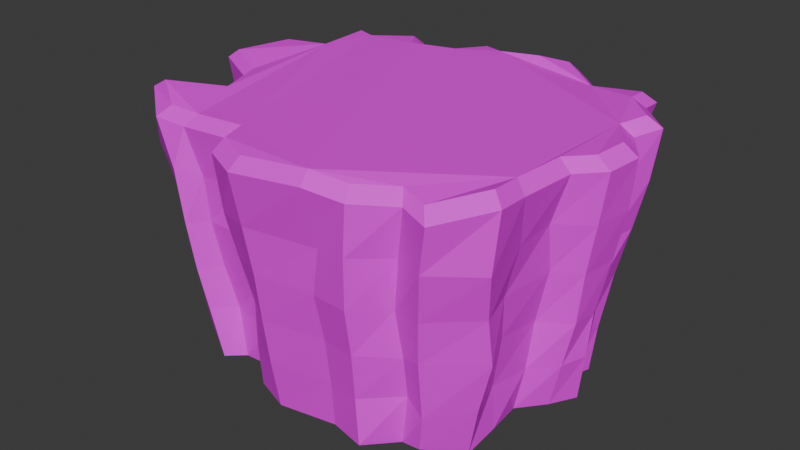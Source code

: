 # Source: cliffs.blend  (saved by Blender 4.4.32; exported with 4.5.12 LTS)
import bpy
from mathutils import Matrix  # noqa: F401  (used for matrix-valued properties, if any)

bpy.ops.wm.read_factory_settings(use_empty=True)
scene = bpy.context.scene
scene.name = 'Scene'

# ---- images (referenced by path relative to the original .blend; pixels are not part of the script)
import os
ASSET_DIR = os.environ.get("B2B_ASSET_DIR", "")  # directory of the original .blend (textures are referenced by path, not embedded)
HERE = os.path.dirname(os.path.abspath(__file__))  # packed textures are extracted next to this script under _unpacked/

def load_image(name, relpath, width, height, colorspace="sRGB"):
    """Load a texture the original file referenced (path relative to the .blend, or extracted next to this script)."""
    p = next((c for c in (os.path.join(HERE, relpath), os.path.join(ASSET_DIR, relpath)) if relpath and os.path.exists(c)), "")
    if p:
        img = bpy.data.images.load(p, check_existing=True)
        img.name = name
    else:  # same state as the original file: an image datablock whose file is absent (Cycles renders it pink)
        img = bpy.data.images.new(name, width, height)
        img.source = "FILE"
        img.filepath = "//" + (relpath or name)
    img.colorspace_settings.name = colorspace
    return img
img_uvcliffs_png = load_image('uvCliffs.png', 'uvCliffs.png', 1024, 1024, 'sRGB')

# ---- materials (node trees are filled in below, after node groups)
mat_material_001 = bpy.data.materials.new('Material.001')

# ---- material node trees
mat_material_001.use_nodes = True; mat_material_001.node_tree.nodes.clear()
_N = mat_material_001.node_tree.nodes; _L = mat_material_001.node_tree.links
n0 = _N.new('ShaderNodeBsdfPrincipled'); n0.name = 'Principled BSDF'; n0.location = (10, 300)
n1 = _N.new('ShaderNodeOutputMaterial'); n1.name = 'Material Output'; n1.location = (300, 300)
n2 = _N.new('ShaderNodeTexImage'); n2.name = 'Image Texture'; n2.location = (-280, 280)
n2.image = img_uvcliffs_png
_L.new(n0.outputs[0], n1.inputs[0])
_L.new(n2.outputs[0], n0.inputs[0])
n1.is_active_output = True

# ---- world
world_world = bpy.data.worlds.new('World'); scene.world = world_world
world_world.use_nodes = True; world_world.node_tree.nodes.clear()
_N = world_world.node_tree.nodes; _L = world_world.node_tree.links
n0 = _N.new('ShaderNodeOutputWorld'); n0.name = 'World Output'; n0.location = (300, 300)
n1 = _N.new('ShaderNodeBackground'); n1.name = 'Background'; n1.location = (10, 300)
n1.inputs[0].default_value = (0.05088, 0.05088, 0.05088, 1.0)
_L.new(n1.outputs[0], n0.inputs[0])
n0.is_active_output = True
world_world.color = (0.05088, 0.05088, 0.05088)
world_world.sun_shadow_jitter_overblur = 0.0

# ---- meshes
me_plane = bpy.data.meshes.new('Plane')
me_plane.from_pydata([(-0.3214, 0.5924, 0.8763), (-0.446, 0.5647, 0.8778), (-0.5236, 0.648, 0.8683), (-0.6869, 0.5397, 0.8714), (-0.5866, 0.4543, -0.01054), (-0.4758, 0.549, 0.01608), (-0.4022, 0.501, -0.0179), (-0.2901, 0.4998, 0.0002984), (-0.2314, 0.607, 0.01566), (-0.1662, 0.5795, -0.002198), (-0.03381, 0.5448, -0.003553), (0.05726, 0.6223, -0.003199), (0.1839, 0.535, -0.0005306), (0.3425, 0.5129, 0.0002723), (0.3421, 0.475, -0.0061), (0.4554, 0.3471, -0.01814), (0.4363, 0.2591, -0.0119), (0.5268, 0.1535, 0.003676), (0.4775, 0.06076, 0.00565), (0.4008, -0.0281, 0.002794), (0.4142, -0.1557, 0.003677), (0.4085, -0.2809, -0.0205), (0.3034, -0.3913, 0.008814), (0.2244, -0.3781, -0.009526), (0.1448, -0.49, 0.004488), (0.01693, -0.4593, 0.003679), (-0.1909, -0.4942, 0.001743), (-0.3081, -0.4579, 0.01438), (-0.3346, -0.3629, 0.007843), (-0.4902, -0.3598, -0.003265), (-0.5458, -0.4173, 0.000463), (-0.7594, -0.2865, -0.002628), (-0.6013, -0.1474, -0.01931), (-0.663, 0.01833, 0.009455), (-0.8092, 0.05826, -0.007747), (-0.7488, 0.2451, 0.005024), (-0.6361, 0.2772, -0.003137), (-0.6714, 0.4729, -0.006045), (-0.2631, 0.7196, 0.8663), (-0.1758, 0.6849, 0.8738), (-0.005187, 0.6977, 0.8886), (0.09603, 0.7434, 0.8738), (0.2634, 0.6237, 0.8529), (0.4632, 0.6262, 0.8775), (0.4714, 0.5374, 0.8861), (0.594, 0.4201, 0.8856), (0.5471, 0.3268, 0.8729), (0.6505, 0.1671, 0.8886), (0.6299, 0.04718, 0.8804), (0.5537, -0.04073, 0.8822), (0.536, -0.24, 0.8798), (0.5494, -0.3679, 0.893), (0.415, -0.5185, 0.8574), (0.3126, -0.4846, 0.8709), (0.1823, -0.5697, 0.8719), (0.04897, -0.6004, 0.8912), (-0.2065, -0.6312, 0.8736), (-0.3434, -0.5679, 0.8758), (-0.3802, -0.464, 0.8734), (-0.592, -0.4642, 0.8594), (-0.7143, -0.4716, 0.8645), (-0.8731, -0.3469, 0.8947), (-0.7075, -0.2063, 0.87), (-0.7951, -0.01518, 0.8546), (-0.9431, 0.04671, 0.8796), (-0.9079, 0.2787, 0.871), (-0.7535, 0.3282, 0.8715), (-0.7681, 0.5777, 0.8691), (-0.6992, 0.009695, 0.1831), (-0.7154, 0.01236, 0.3485), (-0.7426, 0.003065, 0.5145), (-0.779, -0.02834, 0.6783), (-0.9219, 0.06265, 0.7003), (-0.8981, 0.04802, 0.5271), (-0.8788, 0.0569, 0.3577), (-0.8402, 0.08311, 0.1743), (0.4147, -0.1768, 0.1744), (0.4446, -0.1788, 0.3709), (0.4653, -0.2113, 0.5277), (0.5042, -0.2011, 0.7045), (0.5326, -0.3773, 0.6901), (0.5042, -0.34, 0.5264), (0.5035, -0.3106, 0.3564), (0.4556, -0.3034, 0.1756), (-0.3059, 0.507, 0.1659), (-0.3273, 0.5221, 0.3535), (-0.3093, 0.5621, 0.5137), (-0.298, 0.549, 0.7025), (-0.2532, 0.6996, 0.703), (-0.2404, 0.6922, 0.527), (-0.2499, 0.6568, 0.3514), (-0.2346, 0.6611, 0.1711), (-0.8656, 0.2671, 0.7011), (-0.8446, 0.2559, 0.5199), (-0.8087, 0.257, 0.3486), (-0.7807, 0.234, 0.1774), (0.3852, -0.5035, 0.6959), (0.3572, -0.4698, 0.5213), (0.3396, -0.4467, 0.3623), (0.3281, -0.4118, 0.1474), (-0.1811, 0.6483, 0.7093), (-0.156, 0.6289, 0.5361), (-0.175, 0.6154, 0.3513), (-0.1516, 0.6048, 0.1697), (-0.7387, 0.3151, 0.6969), (-0.7071, 0.3195, 0.5179), (-0.6904, 0.2867, 0.3653), (-0.6621, 0.2883, 0.1756), (0.2777, -0.461, 0.6938), (0.2542, -0.448, 0.513), (0.2656, -0.4234, 0.3421), (0.2531, -0.3881, 0.181), (-0.02894, 0.659, 0.701), (-0.03803, 0.6262, 0.5078), (-0.03078, 0.6044, 0.3544), (-0.03325, 0.5748, 0.165), (-0.7501, 0.5471, 0.6972), (-0.7327, 0.5244, 0.5204), (-0.7213, 0.503, 0.3513), (-0.6791, 0.4917, 0.1715), (0.1686, -0.566, 0.6996), (0.1556, -0.5519, 0.5184), (0.1481, -0.5196, 0.3484), (0.1351, -0.4928, 0.1756), (0.1004, 0.7198, 0.7224), (0.08464, 0.6952, 0.5335), (0.07469, 0.6719, 0.3598), (0.05656, 0.65, 0.1818), (-0.6364, 0.5187, 0.702), (-0.6345, 0.4859, 0.5214), (-0.5883, 0.457, 0.3503), (-0.6036, 0.466, 0.174), (0.05295, -0.5456, 0.6815), (0.01962, -0.5356, 0.5142), (0.03008, -0.5064, 0.3481), (0.02725, -0.4819, 0.1755), (0.244, 0.6211, 0.7002), (0.2288, 0.5983, 0.5175), (0.2105, 0.5752, 0.3476), (0.1781, 0.547, 0.1738), (-0.2065, -0.5929, 0.6865), (-0.1939, -0.5698, 0.5213), (-0.1961, -0.5459, 0.3477), (-0.1931, -0.5241, 0.1782), (0.396, 0.5982, 0.701), (0.4045, 0.5531, 0.5246), (0.3672, 0.5289, 0.3474), (0.3605, 0.5165, 0.1937), (-0.3182, -0.5599, 0.6813), (-0.3216, -0.5153, 0.5233), (-0.2852, -0.491, 0.354), (-0.3009, -0.4775, 0.1752), (0.433, 0.5307, 0.6991), (0.411, 0.515, 0.5196), (0.3942, 0.4973, 0.3454), (0.3489, 0.4698, 0.1851), (-0.368, -0.4268, 0.7102), (-0.3575, -0.4288, 0.5226), (-0.3474, -0.3992, 0.3506), (-0.3422, -0.382, 0.1617), (0.5708, 0.4128, 0.7042), (0.5298, 0.4099, 0.5244), (0.4861, 0.4067, 0.3414), (0.4679, 0.3632, 0.1509), (-0.5479, -0.4392, 0.6922), (-0.5519, -0.4201, 0.5235), (-0.5357, -0.391, 0.3497), (-0.5124, -0.3602, 0.185), (0.5336, 0.3167, 0.7118), (0.5066, 0.3063, 0.5157), (0.5021, 0.2919, 0.3706), (0.4625, 0.284, 0.1725), (-0.6237, -0.4937, 0.7167), (-0.6055, -0.4829, 0.5246), (-0.5951, -0.4611, 0.3465), (-0.576, -0.4395, 0.1936), (0.6306, 0.1761, 0.712), (0.5957, 0.1745, 0.5329), (0.5632, 0.147, 0.3429), (0.5535, 0.1386, 0.1833), (-0.8879, -0.3355, 0.6891), (-0.8178, -0.3282, 0.5217), (-0.8063, -0.3036, 0.3491), (-0.7965, -0.2938, 0.1686), (0.6046, 0.04728, 0.7006), (0.5759, 0.05055, 0.528), (0.5538, 0.05775, 0.3423), (0.5172, 0.05399, 0.1746), (-0.5156, 0.6246, 0.6891), (-0.5098, 0.6199, 0.5251), (-0.4989, 0.5909, 0.3392), (-0.4742, 0.5761, 0.1729), (-0.6957, -0.2017, 0.6706), (-0.681, -0.1854, 0.5216), (-0.6591, -0.174, 0.3524), (-0.6455, -0.157, 0.1699), (0.5063, -0.0567, 0.7169), (0.4956, -0.02084, 0.5461), (0.4517, -0.01514, 0.3465), (0.4336, -0.02324, 0.1692), (-0.458, 0.5694, 0.6986), (-0.4461, 0.5625, 0.5139), (-0.413, 0.533, 0.3478), (-0.4003, 0.5028, 0.1857), (-0.2536, 0.6783, 0.9052), (-0.1721, 0.6459, 0.9121), (-0.3081, 0.5595, 0.9145), (-0.4654, 0.5091, 0.9159), (-0.01279, 0.6578, 0.9259), (-0.5297, 0.5978, 0.907), (-0.6523, 0.4966, 0.9098), (0.08175, 0.7005, 0.9121), (0.238, 0.5887, 0.8926), (0.4247, 0.5911, 0.9156), (0.4323, 0.5081, 0.9236), (0.5469, 0.3986, 0.9231), (0.5031, 0.3114, 0.9113), (0.5997, 0.1622, 0.926), (0.5804, 0.05024, 0.9183), (0.5093, -0.03187, 0.92), (0.4927, -0.218, 0.9177), (0.5052, -0.3374, 0.9301), (0.3796, -0.4781, 0.8968), (0.284, -0.4465, 0.9094), (0.1623, -0.5259, 0.9104), (0.0378, -0.5546, 0.9283), (-0.2009, -0.5834, 0.9119), (-0.3287, -0.5243, 0.914), (-0.3631, -0.4272, 0.9118), (-0.5609, -0.4274, 0.8987), (-0.6751, -0.4344, 0.9034), (-0.8098, -0.3478, 0.9317), (-0.6551, -0.2165, 0.9086), (-0.7506, -0.008002, 0.8942), (-0.8888, 0.0498, 0.9176), (-0.8559, 0.2665, 0.9095), (-0.7118, 0.3127, 0.91), (-0.7254, 0.524, 0.9077)], [], [(58, 57, 227, 228), (80, 79, 50, 51), (72, 71, 63, 64), (16, 17, 18, 19, 20, 21, 22, 23, 24, 25, 26, 27, 28, 29, 30, 31, 32, 33, 34, 35, 36, 37, 4, 5, 6, 7, 8, 9, 10, 11, 12, 13, 14, 15), (88, 87, 0, 38), (92, 72, 64, 65), (96, 80, 51, 52), (100, 88, 38, 39), (104, 92, 65, 66), (108, 96, 52, 53), (112, 100, 39, 40), (116, 104, 66, 67), (120, 108, 53, 54), (124, 112, 40, 41), (128, 116, 67, 3), (132, 120, 54, 55), (136, 124, 41, 42), (140, 132, 55, 56), (144, 136, 42, 43), (148, 140, 56, 57), (152, 144, 43, 44), (156, 148, 57, 58), (160, 152, 44, 45), (164, 156, 58, 59), (168, 160, 45, 46), (172, 164, 59, 60), (176, 168, 46, 47), (180, 172, 60, 61), (184, 176, 47, 48), (188, 128, 3, 2), (192, 180, 61, 62), (196, 184, 48, 49), (200, 188, 2, 1), (71, 192, 62, 63), (79, 196, 49, 50), (87, 200, 1, 0), (7, 6, 203, 84), (84, 203, 202, 85), (85, 202, 201, 86), (86, 201, 200, 87), (20, 19, 199, 76), (76, 199, 198, 77), (77, 198, 197, 78), (78, 197, 196, 79), (33, 32, 195, 68), (68, 195, 194, 69), (69, 194, 193, 70), (70, 193, 192, 71), (6, 5, 191, 203), (203, 191, 190, 202), (202, 190, 189, 201), (201, 189, 188, 200), (19, 18, 187, 199), (199, 187, 186, 198), (198, 186, 185, 197), (197, 185, 184, 196), (32, 31, 183, 195), (195, 183, 182, 194), (194, 182, 181, 193), (193, 181, 180, 192), (5, 4, 131, 191), (191, 131, 130, 190), (190, 130, 129, 189), (189, 129, 128, 188), (18, 17, 179, 187), (187, 179, 178, 186), (186, 178, 177, 185), (185, 177, 176, 184), (31, 30, 175, 183), (183, 175, 174, 182), (182, 174, 173, 181), (181, 173, 172, 180), (17, 16, 171, 179), (179, 171, 170, 178), (178, 170, 169, 177), (177, 169, 168, 176), (30, 29, 167, 175), (175, 167, 166, 174), (174, 166, 165, 173), (173, 165, 164, 172), (16, 15, 163, 171), (171, 163, 162, 170), (170, 162, 161, 169), (169, 161, 160, 168), (29, 28, 159, 167), (167, 159, 158, 166), (166, 158, 157, 165), (165, 157, 156, 164), (15, 14, 155, 163), (163, 155, 154, 162), (162, 154, 153, 161), (161, 153, 152, 160), (28, 27, 151, 159), (159, 151, 150, 158), (158, 150, 149, 157), (157, 149, 148, 156), (14, 13, 147, 155), (155, 147, 146, 154), (154, 146, 145, 153), (153, 145, 144, 152), (27, 26, 143, 151), (151, 143, 142, 150), (150, 142, 141, 149), (149, 141, 140, 148), (13, 12, 139, 147), (147, 139, 138, 146), (146, 138, 137, 145), (145, 137, 136, 144), (26, 25, 135, 143), (143, 135, 134, 142), (142, 134, 133, 141), (141, 133, 132, 140), (12, 11, 127, 139), (139, 127, 126, 138), (138, 126, 125, 137), (137, 125, 124, 136), (25, 24, 123, 135), (135, 123, 122, 134), (134, 122, 121, 133), (133, 121, 120, 132), (4, 37, 119, 131), (131, 119, 118, 130), (130, 118, 117, 129), (129, 117, 116, 128), (11, 10, 115, 127), (127, 115, 114, 126), (126, 114, 113, 125), (125, 113, 112, 124), (24, 23, 111, 123), (123, 111, 110, 122), (122, 110, 109, 121), (121, 109, 108, 120), (37, 36, 107, 119), (119, 107, 106, 118), (118, 106, 105, 117), (117, 105, 104, 116), (10, 9, 103, 115), (115, 103, 102, 114), (114, 102, 101, 113), (113, 101, 100, 112), (23, 22, 99, 111), (111, 99, 98, 110), (110, 98, 97, 109), (109, 97, 96, 108), (36, 35, 95, 107), (107, 95, 94, 106), (106, 94, 93, 105), (105, 93, 92, 104), (9, 8, 91, 103), (103, 91, 90, 102), (102, 90, 89, 101), (101, 89, 88, 100), (22, 21, 83, 99), (99, 83, 82, 98), (98, 82, 81, 97), (97, 81, 80, 96), (35, 34, 75, 95), (95, 75, 74, 94), (94, 74, 73, 93), (93, 73, 72, 92), (8, 7, 84, 91), (91, 84, 85, 90), (90, 85, 86, 89), (89, 86, 87, 88), (34, 33, 68, 75), (75, 68, 69, 74), (74, 69, 70, 73), (73, 70, 71, 72), (21, 20, 76, 83), (83, 76, 77, 82), (82, 77, 78, 81), (81, 78, 79, 80), (216, 215, 214, 213, 212, 211, 208, 205, 204, 206, 207, 209, 210, 237, 236, 235, 234, 233, 232, 231, 230, 229, 228, 227, 226, 225, 224, 223, 222, 221, 220, 219, 218, 217), (45, 44, 214, 215), (59, 58, 228, 229), (46, 45, 215, 216), (60, 59, 229, 230), (47, 46, 216, 217), (61, 60, 230, 231), (48, 47, 217, 218), (62, 61, 231, 232), (49, 48, 218, 219), (63, 62, 232, 233), (50, 49, 219, 220), (64, 63, 233, 234), (51, 50, 220, 221), (65, 64, 234, 235), (52, 51, 221, 222), (1, 2, 209, 207), (66, 65, 235, 236), (53, 52, 222, 223), (2, 3, 210, 209), (67, 66, 236, 237), (54, 53, 223, 224), (41, 40, 208, 211), (3, 67, 237, 210), (39, 38, 204, 205), (55, 54, 224, 225), (42, 41, 211, 212), (38, 0, 206, 204), (56, 55, 225, 226), (43, 42, 212, 213), (0, 1, 207, 206), (57, 56, 226, 227), (44, 43, 213, 214), (40, 39, 205, 208)])
_uv = me_plane.uv_layers.new(name='UVMap')
_uv.uv.foreach_set('vector', [0.9076, 0.1293, 0.9307, 0.1371, 0.9197, 0.1439, 0.8974, 0.1377, 0.2596, 0.8584, 0.3035, 0.8708, 0.2842, 0.9183, 0.2454, 0.9124, 0.2459, 0.3992, 0.2109, 0.4317, 0.183, 0.3874, 0.2205, 0.3523, 0.3966, 0.7192, 0.3829, 0.7359, 0.3687, 0.7335, 0.3493, 0.727, 0.3265, 0.7313, 0.3086, 0.7326, 0.2916, 0.7256, 0.2882, 0.7126, 0.2702, 0.7052, 0.2658, 0.687, 0.2482, 0.6622, 0.2432, 0.6474, 0.2519, 0.632, 0.246, 0.6033, 0.2366, 0.5939, 0.2416, 0.571, 0.2713, 0.5712, 0.2976, 0.5466, 0.305, 0.5229, 0.3268, 0.5199, 0.3448, 0.5304, 0.3728, 0.5153, 0.3798, 0.525, 0.4024, 0.5304, 0.4056, 0.5465, 0.422, 0.5636, 0.4443, 0.5688, 0.4436, 0.5808, 0.4471, 0.6098, 0.4654, 0.6338, 0.4452, 0.6662, 0.4395, 0.6971, 0.4324, 0.6982, 0.4129, 0.7177, 0.5469, 0.4667, 0.5159, 0.4466, 0.5431, 0.4103, 0.5737, 0.4331, 0.3022, 0.3822, 0.2459, 0.3992, 0.2205, 0.3523, 0.2903, 0.3321, 0.2162, 0.8367, 0.2596, 0.8584, 0.2454, 0.9124, 0.1941, 0.8771, 0.5631, 0.4818, 0.5469, 0.4667, 0.5737, 0.4331, 0.5928, 0.4497, 0.3392, 0.3833, 0.3022, 0.3822, 0.2903, 0.3321, 0.3401, 0.3331, 0.1958, 0.8157, 0.2162, 0.8367, 0.1941, 0.8771, 0.1671, 0.8576, 0.5899, 0.5098, 0.5631, 0.4818, 0.5928, 0.4497, 0.6294, 0.4779, 0.4013, 0.3844, 0.3392, 0.3833, 0.3401, 0.3331, 0.4145, 0.3372, 0.1672, 0.79, 0.1958, 0.8157, 0.1671, 0.8576, 0.1323, 0.8247, 0.6218, 0.5305, 0.5899, 0.5098, 0.6294, 0.4779, 0.6496, 0.5002, 0.4298, 0.396, 0.4013, 0.3844, 0.4145, 0.3372, 0.4379, 0.3481, 0.1543, 0.7625, 0.1672, 0.79, 0.1323, 0.8247, 0.1018, 0.7946, 0.5765, 0.7931, 0.6173, 0.7649, 0.6496, 0.7938, 0.6023, 0.8281, 0.1222, 0.7044, 0.1543, 0.7625, 0.1018, 0.7946, 0.07201, 0.722, 0.5441, 0.823, 0.5765, 0.7931, 0.6023, 0.8281, 0.567, 0.873, 0.1158, 0.6757, 0.1222, 0.7044, 0.07201, 0.722, 0.06258, 0.6775, 0.5247, 0.833, 0.5441, 0.823, 0.567, 0.873, 0.5438, 0.8841, 0.1094, 0.6412, 0.1158, 0.6757, 0.06258, 0.6775, 0.06307, 0.6446, 0.4819, 0.858, 0.5247, 0.833, 0.5438, 0.8841, 0.4995, 0.9055, 0.1124, 0.5967, 0.1094, 0.6412, 0.06307, 0.6446, 0.06692, 0.5802, 0.4557, 0.8662, 0.4819, 0.858, 0.4995, 0.9055, 0.4692, 0.9096, 0.1081, 0.5729, 0.1124, 0.5967, 0.06692, 0.5802, 0.06937, 0.5415, 0.4121, 0.8781, 0.4557, 0.8662, 0.4692, 0.9096, 0.4158, 0.9272, 0.1324, 0.5046, 0.1081, 0.5729, 0.06937, 0.5415, 0.08517, 0.4806, 0.3779, 0.877, 0.4121, 0.8781, 0.4158, 0.9272, 0.3797, 0.9277, 0.467, 0.4149, 0.4298, 0.396, 0.4379, 0.3481, 0.4892, 0.371, 0.1742, 0.4682, 0.1324, 0.5046, 0.08517, 0.4806, 0.1304, 0.4287, 0.3407, 0.8767, 0.3779, 0.877, 0.3797, 0.9277, 0.3447, 0.9255, 0.4855, 0.4238, 0.467, 0.4149, 0.4892, 0.371, 0.5163, 0.3879, 0.2109, 0.4317, 0.1742, 0.4682, 0.1304, 0.4287, 0.183, 0.3874, 0.3035, 0.8708, 0.3407, 0.8767, 0.3447, 0.9255, 0.2842, 0.9183, 0.5159, 0.4466, 0.4855, 0.4238, 0.5163, 0.3879, 0.5431, 0.4103, 0.422, 0.5636, 0.4056, 0.5465, 0.4317, 0.5223, 0.4416, 0.5363, 0.4416, 0.5363, 0.4317, 0.5223, 0.449, 0.4962, 0.463, 0.5069, 0.463, 0.5069, 0.449, 0.4962, 0.464, 0.4624, 0.4899, 0.4811, 0.4899, 0.4811, 0.464, 0.4624, 0.4855, 0.4238, 0.5159, 0.4466, 0.3265, 0.7313, 0.3493, 0.727, 0.3504, 0.7589, 0.3237, 0.7595, 0.3237, 0.7595, 0.3504, 0.7589, 0.3512, 0.7921, 0.3196, 0.7951, 0.3196, 0.7951, 0.3512, 0.7921, 0.3514, 0.8359, 0.3082, 0.827, 0.3082, 0.827, 0.3514, 0.8359, 0.3407, 0.8767, 0.3035, 0.8708, 0.2976, 0.5466, 0.2713, 0.5712, 0.2515, 0.5406, 0.2741, 0.5193, 0.2741, 0.5193, 0.2515, 0.5406, 0.2274, 0.5167, 0.2564, 0.4941, 0.2564, 0.4941, 0.2274, 0.5167, 0.2011, 0.4921, 0.2365, 0.4659, 0.2365, 0.4659, 0.2011, 0.4921, 0.1742, 0.4682, 0.2109, 0.4317, 0.4056, 0.5465, 0.4024, 0.5304, 0.4172, 0.5112, 0.4317, 0.5223, 0.4317, 0.5223, 0.4172, 0.5112, 0.4319, 0.4843, 0.449, 0.4962, 0.449, 0.4962, 0.4319, 0.4843, 0.4498, 0.4496, 0.464, 0.4624, 0.464, 0.4624, 0.4498, 0.4496, 0.467, 0.4149, 0.4855, 0.4238, 0.3493, 0.727, 0.3687, 0.7335, 0.3701, 0.7616, 0.3504, 0.7589, 0.3504, 0.7589, 0.3701, 0.7616, 0.3758, 0.7934, 0.3512, 0.7921, 0.3512, 0.7921, 0.3758, 0.7934, 0.3765, 0.8339, 0.3514, 0.8359, 0.3514, 0.8359, 0.3765, 0.8339, 0.3779, 0.877, 0.3407, 0.8767, 0.2713, 0.5712, 0.2416, 0.571, 0.2262, 0.5589, 0.2515, 0.5406, 0.2515, 0.5406, 0.2262, 0.5589, 0.2015, 0.5428, 0.2274, 0.5167, 0.2274, 0.5167, 0.2015, 0.5428, 0.1685, 0.525, 0.2011, 0.4921, 0.2011, 0.4921, 0.1685, 0.525, 0.1324, 0.5046, 0.1742, 0.4682, 0.4024, 0.5304, 0.3798, 0.525, 0.3922, 0.4984, 0.4172, 0.5112, 0.4172, 0.5112, 0.3922, 0.4984, 0.4048, 0.4715, 0.4319, 0.4843, 0.4319, 0.4843, 0.4048, 0.4715, 0.4125, 0.4368, 0.4498, 0.4496, 0.4498, 0.4496, 0.4125, 0.4368, 0.4298, 0.396, 0.467, 0.4149, 0.3687, 0.7335, 0.3829, 0.7359, 0.3863, 0.7616, 0.3701, 0.7616, 0.3701, 0.7616, 0.3863, 0.7616, 0.3942, 0.7914, 0.3758, 0.7934, 0.3758, 0.7934, 0.3942, 0.7914, 0.406, 0.8331, 0.3765, 0.8339, 0.3765, 0.8339, 0.406, 0.8331, 0.4121, 0.8781, 0.3779, 0.877, 0.2416, 0.571, 0.2366, 0.5939, 0.2113, 0.5916, 0.2262, 0.5589, 0.2262, 0.5589, 0.2113, 0.5916, 0.1863, 0.5872, 0.2015, 0.5428, 0.2015, 0.5428, 0.1863, 0.5872, 0.1519, 0.5817, 0.1685, 0.525, 0.1685, 0.525, 0.1519, 0.5817, 0.1081, 0.5729, 0.1324, 0.5046, 0.3829, 0.7359, 0.3966, 0.7192, 0.4143, 0.7489, 0.3863, 0.7616, 0.3863, 0.7616, 0.4143, 0.7489, 0.4283, 0.7871, 0.3942, 0.7914, 0.3942, 0.7914, 0.4283, 0.7871, 0.4408, 0.8182, 0.406, 0.8331, 0.406, 0.8331, 0.4408, 0.8182, 0.4557, 0.8662, 0.4121, 0.8781, 0.2366, 0.5939, 0.246, 0.6033, 0.2147, 0.6079, 0.2113, 0.5916, 0.2113, 0.5916, 0.2147, 0.6079, 0.1861, 0.6039, 0.1863, 0.5872, 0.1863, 0.5872, 0.1861, 0.6039, 0.1519, 0.5992, 0.1519, 0.5817, 0.1519, 0.5817, 0.1519, 0.5992, 0.1124, 0.5967, 0.1081, 0.5729, 0.3966, 0.7192, 0.4129, 0.7177, 0.4258, 0.74, 0.4143, 0.7489, 0.4143, 0.7489, 0.4258, 0.74, 0.4501, 0.7719, 0.4283, 0.7871, 0.4283, 0.7871, 0.4501, 0.7719, 0.4663, 0.8133, 0.4408, 0.8182, 0.4408, 0.8182, 0.4663, 0.8133, 0.4819, 0.858, 0.4557, 0.8662, 0.246, 0.6033, 0.2519, 0.632, 0.2225, 0.6344, 0.2147, 0.6079, 0.2147, 0.6079, 0.2225, 0.6344, 0.1885, 0.6387, 0.1861, 0.6039, 0.1861, 0.6039, 0.1885, 0.6387, 0.1522, 0.6421, 0.1519, 0.5992, 0.1519, 0.5992, 0.1522, 0.6421, 0.1094, 0.6412, 0.1124, 0.5967, 0.4129, 0.7177, 0.4324, 0.6982, 0.4515, 0.7265, 0.4258, 0.74, 0.4258, 0.74, 0.4515, 0.7265, 0.4751, 0.7549, 0.4501, 0.7719, 0.4501, 0.7719, 0.4751, 0.7549, 0.5, 0.7912, 0.4663, 0.8133, 0.4663, 0.8133, 0.5, 0.7912, 0.5247, 0.833, 0.4819, 0.858, 0.2519, 0.632, 0.2432, 0.6474, 0.2208, 0.6522, 0.2225, 0.6344, 0.2225, 0.6344, 0.2208, 0.6522, 0.1892, 0.6602, 0.1885, 0.6387, 0.1885, 0.6387, 0.1892, 0.6602, 0.1526, 0.6631, 0.1522, 0.6421, 0.1522, 0.6421, 0.1526, 0.6631, 0.1158, 0.6757, 0.1094, 0.6412, 0.4324, 0.6982, 0.4395, 0.6971, 0.4608, 0.7226, 0.4515, 0.7265, 0.4515, 0.7265, 0.4608, 0.7226, 0.4834, 0.7495, 0.4751, 0.7549, 0.4751, 0.7549, 0.4834, 0.7495, 0.5093, 0.7878, 0.5, 0.7912, 0.5, 0.7912, 0.5093, 0.7878, 0.5441, 0.823, 0.5247, 0.833, 0.2432, 0.6474, 0.2482, 0.6622, 0.2241, 0.6707, 0.2208, 0.6522, 0.2208, 0.6522, 0.2241, 0.6707, 0.1952, 0.6799, 0.1892, 0.6602, 0.1892, 0.6602, 0.1952, 0.6799, 0.1609, 0.693, 0.1526, 0.6631, 0.1526, 0.6631, 0.1609, 0.693, 0.1222, 0.7044, 0.1158, 0.6757, 0.4395, 0.6971, 0.4452, 0.6662, 0.4828, 0.6866, 0.4608, 0.7226, 0.4608, 0.7226, 0.4828, 0.6866, 0.513, 0.7199, 0.4834, 0.7495, 0.4834, 0.7495, 0.513, 0.7199, 0.5432, 0.7538, 0.5093, 0.7878, 0.5093, 0.7878, 0.5432, 0.7538, 0.5765, 0.7931, 0.5441, 0.823, 0.2482, 0.6622, 0.2658, 0.687, 0.2415, 0.7026, 0.2241, 0.6707, 0.2241, 0.6707, 0.2415, 0.7026, 0.2148, 0.7194, 0.1952, 0.6799, 0.1952, 0.6799, 0.2148, 0.7194, 0.1835, 0.7355, 0.1609, 0.693, 0.1609, 0.693, 0.1835, 0.7355, 0.1543, 0.7625, 0.1222, 0.7044, 0.4452, 0.6662, 0.4654, 0.6338, 0.5098, 0.657, 0.4828, 0.6866, 0.4828, 0.6866, 0.5098, 0.657, 0.5464, 0.6905, 0.513, 0.7199, 0.513, 0.7199, 0.5464, 0.6905, 0.5813, 0.7249, 0.5432, 0.7538, 0.5432, 0.7538, 0.5813, 0.7249, 0.6173, 0.7649, 0.5765, 0.7931, 0.2658, 0.687, 0.2702, 0.7052, 0.251, 0.7182, 0.2415, 0.7026, 0.2415, 0.7026, 0.251, 0.7182, 0.2271, 0.7389, 0.2148, 0.7194, 0.2148, 0.7194, 0.2271, 0.7389, 0.1991, 0.7611, 0.1835, 0.7355, 0.1835, 0.7355, 0.1991, 0.7611, 0.1672, 0.79, 0.1543, 0.7625, 0.3798, 0.525, 0.3728, 0.5153, 0.3788, 0.4934, 0.3922, 0.4984, 0.3922, 0.4984, 0.3788, 0.4934, 0.3821, 0.4614, 0.4048, 0.4715, 0.4048, 0.4715, 0.3821, 0.4614, 0.3906, 0.4273, 0.4125, 0.4368, 0.4125, 0.4368, 0.3906, 0.4273, 0.4013, 0.3844, 0.4298, 0.396, 0.4654, 0.6338, 0.4471, 0.6098, 0.4853, 0.5934, 0.505, 0.6135, 0.505, 0.6135, 0.4853, 0.5934, 0.5234, 0.5684, 0.5451, 0.5911, 0.5451, 0.5911, 0.5234, 0.5684, 0.5519, 0.5426, 0.5824, 0.5634, 0.5824, 0.5634, 0.5519, 0.5426, 0.5899, 0.5098, 0.6218, 0.5305, 0.2702, 0.7052, 0.2882, 0.7126, 0.2687, 0.7363, 0.251, 0.7182, 0.251, 0.7182, 0.2687, 0.7363, 0.2494, 0.7583, 0.2271, 0.7389, 0.2271, 0.7389, 0.2494, 0.7583, 0.223, 0.782, 0.1991, 0.7611, 0.1991, 0.7611, 0.223, 0.782, 0.1958, 0.8157, 0.1672, 0.79, 0.3728, 0.5153, 0.3448, 0.5304, 0.3445, 0.4953, 0.3788, 0.4934, 0.3788, 0.4934, 0.3445, 0.4953, 0.3415, 0.461, 0.3821, 0.4614, 0.3821, 0.4614, 0.3415, 0.461, 0.3437, 0.4282, 0.3906, 0.4273, 0.3906, 0.4273, 0.3437, 0.4282, 0.3392, 0.3833, 0.4013, 0.3844, 0.4471, 0.6098, 0.4436, 0.5808, 0.4743, 0.5698, 0.4853, 0.5934, 0.4853, 0.5934, 0.4743, 0.5698, 0.5023, 0.5421, 0.5234, 0.5684, 0.5234, 0.5684, 0.5023, 0.5421, 0.5375, 0.5163, 0.5519, 0.5426, 0.5519, 0.5426, 0.5375, 0.5163, 0.5631, 0.4818, 0.5899, 0.5098, 0.2882, 0.7126, 0.2916, 0.7256, 0.2809, 0.7421, 0.2687, 0.7363, 0.2687, 0.7363, 0.2809, 0.7421, 0.257, 0.7716, 0.2494, 0.7583, 0.2494, 0.7583, 0.257, 0.7716, 0.2386, 0.7997, 0.223, 0.782, 0.223, 0.782, 0.2386, 0.7997, 0.2162, 0.8367, 0.1958, 0.8157, 0.3448, 0.5304, 0.3268, 0.5199, 0.3219, 0.4944, 0.3445, 0.4953, 0.3445, 0.4953, 0.3219, 0.4944, 0.3184, 0.4629, 0.3415, 0.461, 0.3415, 0.461, 0.3184, 0.4629, 0.3093, 0.4273, 0.3437, 0.4282, 0.3437, 0.4282, 0.3093, 0.4273, 0.3022, 0.3822, 0.3392, 0.3833, 0.4436, 0.5808, 0.4443, 0.5688, 0.4652, 0.5533, 0.4743, 0.5698, 0.4743, 0.5698, 0.4652, 0.5533, 0.4897, 0.527, 0.5023, 0.5421, 0.5023, 0.5421, 0.4897, 0.527, 0.5195, 0.499, 0.5375, 0.5163, 0.5375, 0.5163, 0.5195, 0.499, 0.5469, 0.4667, 0.5631, 0.4818, 0.2916, 0.7256, 0.3086, 0.7326, 0.3015, 0.7586, 0.2809, 0.7421, 0.2809, 0.7421, 0.3015, 0.7586, 0.293, 0.7891, 0.257, 0.7716, 0.257, 0.7716, 0.293, 0.7891, 0.2778, 0.8217, 0.2386, 0.7997, 0.2386, 0.7997, 0.2778, 0.8217, 0.2596, 0.8584, 0.2162, 0.8367, 0.3268, 0.5199, 0.305, 0.5229, 0.2966, 0.5003, 0.3219, 0.4944, 0.3219, 0.4944, 0.2966, 0.5003, 0.2795, 0.4717, 0.3184, 0.4629, 0.3184, 0.4629, 0.2795, 0.4717, 0.2626, 0.4409, 0.3093, 0.4273, 0.3093, 0.4273, 0.2626, 0.4409, 0.2459, 0.3992, 0.3022, 0.3822, 0.4443, 0.5688, 0.422, 0.5636, 0.4416, 0.5363, 0.4652, 0.5533, 0.4652, 0.5533, 0.4416, 0.5363, 0.463, 0.5069, 0.4897, 0.527, 0.4897, 0.527, 0.463, 0.5069, 0.4899, 0.4811, 0.5195, 0.499, 0.5195, 0.499, 0.4899, 0.4811, 0.5159, 0.4466, 0.5469, 0.4667, 0.305, 0.5229, 0.2976, 0.5466, 0.2741, 0.5193, 0.2966, 0.5003, 0.2966, 0.5003, 0.2741, 0.5193, 0.2564, 0.4941, 0.2795, 0.4717, 0.2795, 0.4717, 0.2564, 0.4941, 0.2365, 0.4659, 0.2626, 0.4409, 0.2626, 0.4409, 0.2365, 0.4659, 0.2109, 0.4317, 0.2459, 0.3992, 0.3086, 0.7326, 0.3265, 0.7313, 0.3237, 0.7595, 0.3015, 0.7586, 0.3015, 0.7586, 0.3237, 0.7595, 0.3196, 0.7951, 0.293, 0.7891, 0.293, 0.7891, 0.3196, 0.7951, 0.3082, 0.827, 0.2778, 0.8217, 0.2778, 0.8217, 0.3082, 0.827, 0.3035, 0.8708, 0.2596, 0.8584, 0.7701, 0.3552, 0.7516, 0.3665, 0.7251, 0.3486, 0.7082, 0.3499, 0.6975, 0.3116, 0.6671, 0.2812, 0.6715, 0.2601, 0.6665, 0.2262, 0.6575, 0.2106, 0.6785, 0.1931, 0.6836, 0.1566, 0.6644, 0.1455, 0.6787, 0.1172, 0.6716, 0.1033, 0.7152, 0.09534, 0.7225, 0.06425, 0.7603, 0.04835, 0.7833, 0.07094, 0.8364, 0.08213, 0.8605, 0.04962, 0.8818, 0.06994, 0.8867, 0.09352, 0.8974, 0.1377, 0.9197, 0.1439, 0.9353, 0.169, 0.9363, 0.2194, 0.9354, 0.247, 0.9225, 0.2774, 0.932, 0.2975, 0.9073, 0.326, 0.8827, 0.3295, 0.8433, 0.3412, 0.8286, 0.359, 0.8073, 0.3678, 0.7493, 0.3793, 0.7193, 0.3607, 0.7251, 0.3486, 0.7516, 0.3665, 0.8963, 0.08402, 0.9076, 0.1293, 0.8974, 0.1377, 0.8867, 0.09352, 0.7692, 0.3694, 0.7493, 0.3793, 0.7516, 0.3665, 0.7701, 0.3552, 0.8905, 0.0592, 0.8963, 0.08402, 0.8867, 0.09352, 0.8818, 0.06994, 0.8087, 0.3809, 0.7692, 0.3694, 0.7701, 0.3552, 0.8073, 0.3678, 0.8587, 0.03524, 0.8905, 0.0592, 0.8818, 0.06994, 0.8605, 0.04962, 0.833, 0.3715, 0.8087, 0.3809, 0.8073, 0.3678, 0.8286, 0.359, 0.8308, 0.0684, 0.8587, 0.03524, 0.8605, 0.04962, 0.8364, 0.08213, 0.8486, 0.3528, 0.833, 0.3715, 0.8286, 0.359, 0.8433, 0.3412, 0.7848, 0.05673, 0.8308, 0.0684, 0.8364, 0.08213, 0.7833, 0.07094, 0.8899, 0.3409, 0.8486, 0.3528, 0.8433, 0.3412, 0.8827, 0.3295, 0.7595, 0.03524, 0.7848, 0.05673, 0.7833, 0.07094, 0.7603, 0.04835, 0.9165, 0.3357, 0.8899, 0.3409, 0.8827, 0.3295, 0.9073, 0.326, 0.7157, 0.05234, 0.7595, 0.03524, 0.7603, 0.04835, 0.7225, 0.06425, 0.9443, 0.3038, 0.9165, 0.3357, 0.9073, 0.326, 0.932, 0.2975, 0.6699, 0.163, 0.6523, 0.1486, 0.6644, 0.1455, 0.6836, 0.1566, 0.7075, 0.0845, 0.7157, 0.05234, 0.7225, 0.06425, 0.7152, 0.09534, 0.9354, 0.2828, 0.9443, 0.3038, 0.932, 0.2975, 0.9225, 0.2774, 0.6523, 0.1486, 0.6655, 0.112, 0.6787, 0.1172, 0.6644, 0.1455, 0.6583, 0.09537, 0.7075, 0.0845, 0.7152, 0.09534, 0.6716, 0.1033, 0.9485, 0.2507, 0.9354, 0.2828, 0.9225, 0.2774, 0.9354, 0.247, 0.6561, 0.2876, 0.6602, 0.2637, 0.6715, 0.2601, 0.6671, 0.2812, 0.6655, 0.112, 0.6583, 0.09537, 0.6716, 0.1033, 0.6787, 0.1172, 0.6545, 0.2273, 0.6458, 0.2094, 0.6575, 0.2106, 0.6665, 0.2262, 0.9491, 0.2205, 0.9485, 0.2507, 0.9354, 0.247, 0.9363, 0.2194, 0.6875, 0.3208, 0.6561, 0.2876, 0.6671, 0.2812, 0.6975, 0.3116, 0.6458, 0.2094, 0.6672, 0.19, 0.6785, 0.1931, 0.6575, 0.2106, 0.9481, 0.1654, 0.9491, 0.2205, 0.9363, 0.2194, 0.9353, 0.169, 0.7003, 0.3604, 0.6875, 0.3208, 0.6975, 0.3116, 0.7082, 0.3499, 0.6672, 0.19, 0.6699, 0.163, 0.6836, 0.1566, 0.6785, 0.1931, 0.9307, 0.1371, 0.9481, 0.1654, 0.9353, 0.169, 0.9197, 0.1439, 0.7193, 0.3607, 0.7003, 0.3604, 0.7082, 0.3499, 0.7251, 0.3486, 0.6602, 0.2637, 0.6545, 0.2273, 0.6665, 0.2262, 0.6715, 0.2601])
me_plane.materials.append(mat_material_001)
me_plane.update()

# ---- objects
ob_plane = bpy.data.objects.new('Plane', me_plane)

# ---- transforms, parenting, visibility, modifiers, constraints
ob_plane.location = (0.0, 0.0, 0.0)
ob_plane.scale = (1.78, 1.78, 1.78)

# ---- collection membership
scene.collection.objects.link(ob_plane)

# ---- scene / render settings (as saved in the file)
scene.frame_start = 1; scene.frame_end = 250; scene.frame_set(1)
scene.render.engine = 'BLENDER_EEVEE_NEXT'
bpy.context.view_layer.update()

# ---- added for rendering (the .blend has no active camera and no usable light): camera, sun
cam_auto = bpy.data.cameras.new('AutoCamera')
cam_auto.lens = 50.0
cam_auto.sensor_width = 36.0
cam_auto.clip_end = 1000.0
ob_auto_camera = bpy.data.objects.new('AutoCamera', cam_auto)
scene.collection.objects.link(ob_auto_camera)
ob_auto_camera.location = (3.54404, -4.46549, 3.85455)
ob_auto_camera.rotation_euler = (1.09748, -7.21219e-08, 0.694738)
scene.camera = ob_auto_camera
light_auto_sun = bpy.data.lights.new('AutoSun', 'SUN')
light_auto_sun.energy = 3.0
light_auto_sun.angle = 0.0523599
ob_auto_sun = bpy.data.objects.new('AutoSun', light_auto_sun)
scene.collection.objects.link(ob_auto_sun)
ob_auto_sun.rotation_euler = (0.872665, 0.174533, 0.523599)
bpy.context.view_layer.update()
